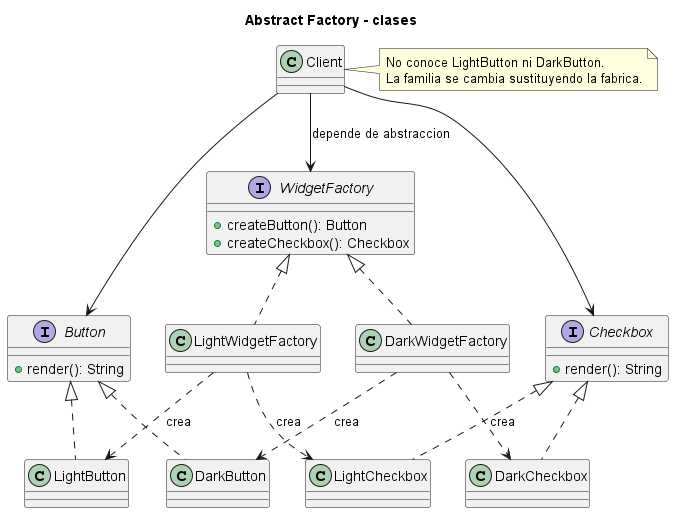

The diagram above was rendered by PlantUML. Its source (embedded in the PNG):
@startuml
title Abstract Factory - clases
interface WidgetFactory {
  +createButton(): Button
  +createCheckbox(): Checkbox
}
interface Button {
  +render(): String
}
interface Checkbox {
  +render(): String
}
class LightWidgetFactory
class DarkWidgetFactory
class LightButton
class DarkButton
class LightCheckbox
class DarkCheckbox
class Client
WidgetFactory <|.. LightWidgetFactory
WidgetFactory <|.. DarkWidgetFactory
Button <|.. LightButton
Button <|.. DarkButton
Checkbox <|.. LightCheckbox
Checkbox <|.. DarkCheckbox
Client --> WidgetFactory : depende de abstraccion
Client --> Button
Client --> Checkbox
LightWidgetFactory ..> LightButton : crea
LightWidgetFactory ..> LightCheckbox : crea
DarkWidgetFactory ..> DarkButton : crea
DarkWidgetFactory ..> DarkCheckbox : crea
note right of Client
No conoce LightButton ni DarkButton.
La familia se cambia sustituyendo la fabrica.
end note
@enduml